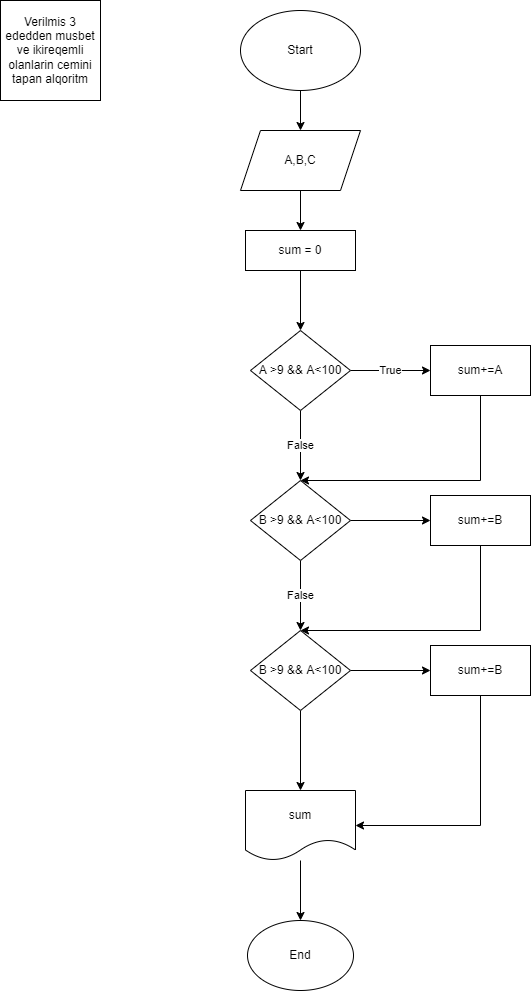

The diagram above was exported from draw.io. Its source (the exported page's mxGraphModel, read from the mxfile embedded in the PNG):
<mxGraphModel dx="1278" dy="641" grid="1" gridSize="10" guides="1" tooltips="1" connect="1" arrows="1" fold="1" page="1" pageScale="1" pageWidth="827" pageHeight="1169" math="0" shadow="0">
  <root>
    <mxCell id="0" />
    <mxCell id="1" parent="0" />
    <mxCell id="kFgzlB4JP9xNUXti065G-1" value="Verilmis 3 ededden musbet ve ikireqemli olanlarin cemini tapan alqoritm" style="whiteSpace=wrap;html=1;aspect=fixed;" vertex="1" parent="1">
      <mxGeometry x="150" y="50" width="100" height="100" as="geometry" />
    </mxCell>
    <mxCell id="kFgzlB4JP9xNUXti065G-4" value="" style="edgeStyle=orthogonalEdgeStyle;rounded=0;orthogonalLoop=1;jettySize=auto;html=1;" edge="1" parent="1" source="kFgzlB4JP9xNUXti065G-2" target="kFgzlB4JP9xNUXti065G-3">
      <mxGeometry relative="1" as="geometry" />
    </mxCell>
    <mxCell id="kFgzlB4JP9xNUXti065G-2" value="Start" style="ellipse;whiteSpace=wrap;html=1;" vertex="1" parent="1">
      <mxGeometry x="390" y="60" width="120" height="80" as="geometry" />
    </mxCell>
    <mxCell id="kFgzlB4JP9xNUXti065G-6" value="" style="edgeStyle=orthogonalEdgeStyle;rounded=0;orthogonalLoop=1;jettySize=auto;html=1;" edge="1" parent="1" source="kFgzlB4JP9xNUXti065G-3" target="kFgzlB4JP9xNUXti065G-5">
      <mxGeometry relative="1" as="geometry" />
    </mxCell>
    <mxCell id="kFgzlB4JP9xNUXti065G-3" value="A,B,C" style="shape=parallelogram;perimeter=parallelogramPerimeter;whiteSpace=wrap;html=1;fixedSize=1;" vertex="1" parent="1">
      <mxGeometry x="390" y="180" width="120" height="60" as="geometry" />
    </mxCell>
    <mxCell id="kFgzlB4JP9xNUXti065G-8" value="" style="edgeStyle=orthogonalEdgeStyle;rounded=0;orthogonalLoop=1;jettySize=auto;html=1;" edge="1" parent="1" source="kFgzlB4JP9xNUXti065G-5" target="kFgzlB4JP9xNUXti065G-7">
      <mxGeometry relative="1" as="geometry" />
    </mxCell>
    <mxCell id="kFgzlB4JP9xNUXti065G-5" value="sum = 0" style="whiteSpace=wrap;html=1;" vertex="1" parent="1">
      <mxGeometry x="395" y="280" width="110" height="40" as="geometry" />
    </mxCell>
    <mxCell id="kFgzlB4JP9xNUXti065G-12" value="True" style="edgeStyle=orthogonalEdgeStyle;rounded=0;orthogonalLoop=1;jettySize=auto;html=1;" edge="1" parent="1" source="kFgzlB4JP9xNUXti065G-7" target="kFgzlB4JP9xNUXti065G-11">
      <mxGeometry relative="1" as="geometry" />
    </mxCell>
    <mxCell id="kFgzlB4JP9xNUXti065G-13" value="False" style="edgeStyle=orthogonalEdgeStyle;rounded=0;orthogonalLoop=1;jettySize=auto;html=1;" edge="1" parent="1" source="kFgzlB4JP9xNUXti065G-7" target="kFgzlB4JP9xNUXti065G-10">
      <mxGeometry relative="1" as="geometry" />
    </mxCell>
    <mxCell id="kFgzlB4JP9xNUXti065G-7" value="A &amp;gt;9 &amp;amp;&amp;amp; A&amp;lt;100" style="rhombus;whiteSpace=wrap;html=1;" vertex="1" parent="1">
      <mxGeometry x="400" y="380" width="100" height="80" as="geometry" />
    </mxCell>
    <mxCell id="kFgzlB4JP9xNUXti065G-15" value="" style="edgeStyle=orthogonalEdgeStyle;rounded=0;orthogonalLoop=1;jettySize=auto;html=1;" edge="1" parent="1" source="kFgzlB4JP9xNUXti065G-10" target="kFgzlB4JP9xNUXti065G-14">
      <mxGeometry relative="1" as="geometry" />
    </mxCell>
    <mxCell id="kFgzlB4JP9xNUXti065G-19" value="False" style="edgeStyle=orthogonalEdgeStyle;rounded=0;orthogonalLoop=1;jettySize=auto;html=1;" edge="1" parent="1" source="kFgzlB4JP9xNUXti065G-10" target="kFgzlB4JP9xNUXti065G-17">
      <mxGeometry relative="1" as="geometry" />
    </mxCell>
    <mxCell id="kFgzlB4JP9xNUXti065G-10" value="B &amp;gt;9 &amp;amp;&amp;amp; A&amp;lt;100" style="rhombus;whiteSpace=wrap;html=1;" vertex="1" parent="1">
      <mxGeometry x="400" y="530" width="100" height="80" as="geometry" />
    </mxCell>
    <mxCell id="kFgzlB4JP9xNUXti065G-20" style="edgeStyle=orthogonalEdgeStyle;rounded=0;orthogonalLoop=1;jettySize=auto;html=1;entryX=0.5;entryY=0;entryDx=0;entryDy=0;" edge="1" parent="1" source="kFgzlB4JP9xNUXti065G-11" target="kFgzlB4JP9xNUXti065G-10">
      <mxGeometry relative="1" as="geometry">
        <Array as="points">
          <mxPoint x="630" y="530" />
        </Array>
      </mxGeometry>
    </mxCell>
    <mxCell id="kFgzlB4JP9xNUXti065G-11" value="sum+=A" style="whiteSpace=wrap;html=1;" vertex="1" parent="1">
      <mxGeometry x="580" y="395" width="100" height="50" as="geometry" />
    </mxCell>
    <mxCell id="kFgzlB4JP9xNUXti065G-21" style="edgeStyle=orthogonalEdgeStyle;rounded=0;orthogonalLoop=1;jettySize=auto;html=1;entryX=0.5;entryY=0;entryDx=0;entryDy=0;" edge="1" parent="1" source="kFgzlB4JP9xNUXti065G-14" target="kFgzlB4JP9xNUXti065G-17">
      <mxGeometry relative="1" as="geometry">
        <Array as="points">
          <mxPoint x="630" y="680" />
        </Array>
      </mxGeometry>
    </mxCell>
    <mxCell id="kFgzlB4JP9xNUXti065G-14" value="sum+=B" style="whiteSpace=wrap;html=1;" vertex="1" parent="1">
      <mxGeometry x="580" y="545" width="100" height="50" as="geometry" />
    </mxCell>
    <mxCell id="kFgzlB4JP9xNUXti065G-16" value="" style="edgeStyle=orthogonalEdgeStyle;rounded=0;orthogonalLoop=1;jettySize=auto;html=1;" edge="1" source="kFgzlB4JP9xNUXti065G-17" target="kFgzlB4JP9xNUXti065G-18" parent="1">
      <mxGeometry relative="1" as="geometry" />
    </mxCell>
    <mxCell id="kFgzlB4JP9xNUXti065G-23" value="" style="edgeStyle=orthogonalEdgeStyle;rounded=0;orthogonalLoop=1;jettySize=auto;html=1;" edge="1" parent="1" source="kFgzlB4JP9xNUXti065G-17" target="kFgzlB4JP9xNUXti065G-22">
      <mxGeometry relative="1" as="geometry" />
    </mxCell>
    <mxCell id="kFgzlB4JP9xNUXti065G-17" value="B &amp;gt;9 &amp;amp;&amp;amp; A&amp;lt;100" style="rhombus;whiteSpace=wrap;html=1;" vertex="1" parent="1">
      <mxGeometry x="400" y="680" width="100" height="80" as="geometry" />
    </mxCell>
    <mxCell id="kFgzlB4JP9xNUXti065G-24" style="edgeStyle=orthogonalEdgeStyle;rounded=0;orthogonalLoop=1;jettySize=auto;html=1;entryX=1;entryY=0.5;entryDx=0;entryDy=0;" edge="1" parent="1" source="kFgzlB4JP9xNUXti065G-18" target="kFgzlB4JP9xNUXti065G-22">
      <mxGeometry relative="1" as="geometry">
        <Array as="points">
          <mxPoint x="630" y="875" />
        </Array>
      </mxGeometry>
    </mxCell>
    <mxCell id="kFgzlB4JP9xNUXti065G-18" value="sum+=B" style="whiteSpace=wrap;html=1;" vertex="1" parent="1">
      <mxGeometry x="580" y="695" width="100" height="50" as="geometry" />
    </mxCell>
    <mxCell id="kFgzlB4JP9xNUXti065G-26" value="" style="edgeStyle=orthogonalEdgeStyle;rounded=0;orthogonalLoop=1;jettySize=auto;html=1;" edge="1" parent="1" source="kFgzlB4JP9xNUXti065G-22" target="kFgzlB4JP9xNUXti065G-25">
      <mxGeometry relative="1" as="geometry" />
    </mxCell>
    <mxCell id="kFgzlB4JP9xNUXti065G-22" value="sum" style="shape=document;whiteSpace=wrap;html=1;boundedLbl=1;" vertex="1" parent="1">
      <mxGeometry x="395" y="840" width="110" height="70" as="geometry" />
    </mxCell>
    <mxCell id="kFgzlB4JP9xNUXti065G-25" value="End" style="ellipse;whiteSpace=wrap;html=1;" vertex="1" parent="1">
      <mxGeometry x="397" y="970" width="106" height="70" as="geometry" />
    </mxCell>
  </root>
</mxGraphModel>